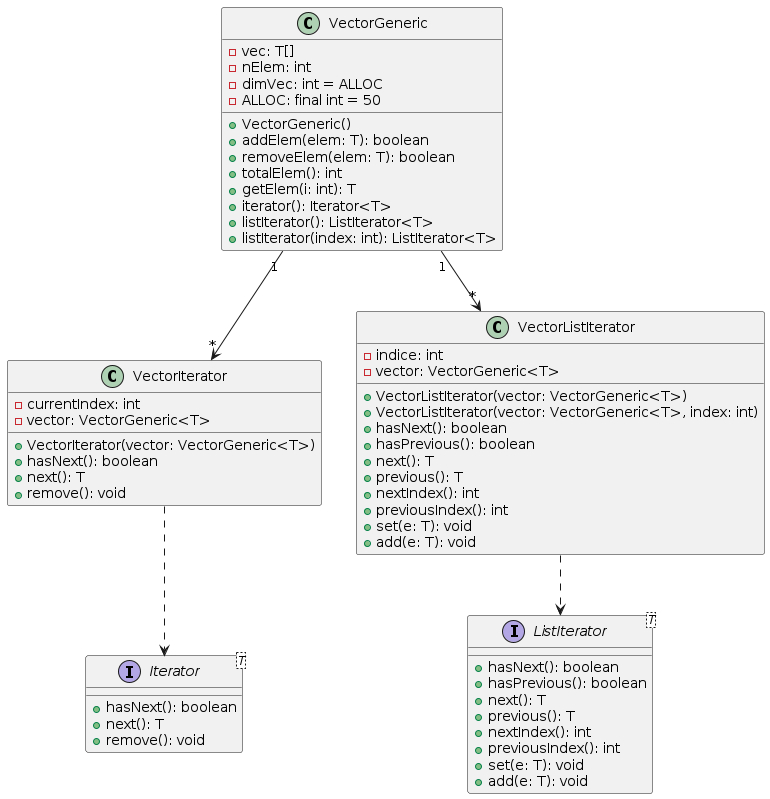

The diagram above was rendered by PlantUML. Its source (embedded in the PNG):
@startuml

class VectorGeneric {
    - vec: T[]
    - nElem: int
    - dimVec: int = ALLOC
    - ALLOC: final int = 50

    + VectorGeneric()
    + addElem(elem: T): boolean
    + removeElem(elem: T): boolean
    + totalElem(): int
    + getElem(i: int): T
    + iterator(): Iterator<T>
    + listIterator(): ListIterator<T>
    + listIterator(index: int): ListIterator<T>
}

interface Iterator<T> {
    + hasNext(): boolean
    + next(): T
    + remove(): void
}

interface ListIterator<T> {
    + hasNext(): boolean
    + hasPrevious(): boolean
    + next(): T
    + previous(): T
    + nextIndex(): int
    + previousIndex(): int
    + set(e: T): void
    + add(e: T): void
}

class VectorIterator {
    - currentIndex: int
    - vector: VectorGeneric<T>

    + VectorIterator(vector: VectorGeneric<T>)
    + hasNext(): boolean
    + next(): T
    + remove(): void
}

class VectorListIterator {
    - indice: int
    - vector: VectorGeneric<T>

    + VectorListIterator(vector: VectorGeneric<T>)
    + VectorListIterator(vector: VectorGeneric<T>, index: int)
    + hasNext(): boolean
    + hasPrevious(): boolean
    + next(): T
    + previous(): T
    + nextIndex(): int
    + previousIndex(): int
    + set(e: T): void
    + add(e: T): void
}

VectorGeneric "1" --> "*" VectorIterator
VectorGeneric "1" --> "*" VectorListIterator

VectorIterator ..> Iterator
VectorListIterator ..> ListIterator

@enduml